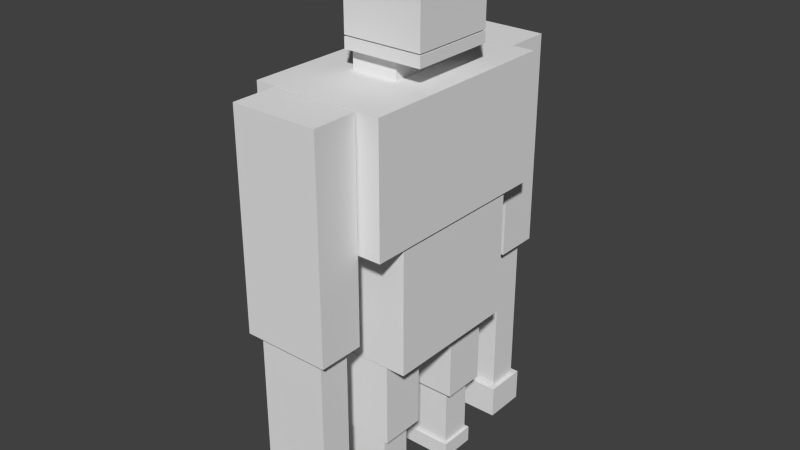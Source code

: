 # Source: morwa.blend  (saved by Blender 2.72.0; exported with 4.5.12 LTS)
import bpy
from mathutils import Matrix  # noqa: F401  (used for matrix-valued properties, if any)

bpy.ops.wm.read_factory_settings(use_empty=True)
scene = bpy.context.scene
scene.name = 'Scene'

# ---- collections
col_collection_1 = bpy.data.collections.new('Collection 1'); scene.collection.children.link(col_collection_1)

# ---- materials (node trees are filled in below, after node groups)
mat_material = bpy.data.materials.new('Material')
mat_material.alpha_threshold = 0.0
mat_material.use_transparent_shadow = False
mat_material.roughness = 0.5
mat_material.line_color = (0.0, 0.0, 0.0, 1.0)

# ---- material node trees

# ---- world
world_world = bpy.data.worlds.new('World'); scene.world = world_world
world_world.color = (0.05088, 0.05088, 0.05088)
world_world.use_sun_shadow = False
world_world.sun_shadow_jitter_overblur = 0.0
world_world.cycles.sampling_method = 'MANUAL'
world_world.cycles.sample_map_resolution = 256

# ---- meshes
me_cube = bpy.data.meshes.new('Cube')
me_cube.from_pydata([(0.8578, 0.4155, 1.318), (0.8578, -0.4155, 1.318), (-0.361, -0.4155, 1.318), (-0.361, 0.4155, 1.318), (0.8578, 0.4155, 1.49), (0.8578, -0.4155, 1.49), (-0.361, -0.4155, 1.49), (-0.361, 0.4155, 1.49), (0.8578, 0.4155, 1.513), (0.8578, -0.4155, 1.513), (-0.361, -0.4155, 1.513), (-0.361, 0.4155, 1.513), (0.8578, 0.4155, 2.779), (0.8578, -0.4155, 2.779), (-0.361, -0.4155, 2.779), (-0.361, 0.4155, 2.779), (0.3581, 0.3202, 1.001), (0.3581, -0.3202, 1.001), (-0.3581, -0.3202, 1.001), (-0.3581, 0.3202, 1.001), (0.3581, 0.3202, 1.306), (0.3581, -0.3202, 1.306), (-0.3581, -0.3202, 1.306), (-0.3581, 0.3202, 1.306), (0.6617, -1.013, -2.383), (0.6617, -1.448, -2.383), (-0.6617, -1.448, -2.383), (-0.6617, -1.013, -2.383), (0.6617, -1.013, 0.9987), (0.6617, -1.448, 0.9987), (-0.6617, -1.448, 0.9987), (-0.6617, -1.013, 0.9987), (0.5228, -1.077, -4.953), (0.5228, -1.383, -4.953), (-0.5228, -1.383, -4.953), (-0.5228, -1.077, -4.953), (0.5228, -1.077, -2.39), (0.5228, -1.383, -2.39), (-0.5228, -1.383, -2.39), (-0.5228, -1.077, -2.39), (0.5954, -1.02, -5.495), (0.5954, -1.441, -5.495), (-0.5954, -1.441, -5.495), (-0.5954, -1.02, -5.495), (0.5954, -1.02, -4.966), (0.5954, -1.441, -4.966), (-0.5954, -1.441, -4.966), (-0.5954, -1.02, -4.966), (0.5954, 1.435, -5.495), (0.5954, 1.014, -5.495), (-0.5954, 1.014, -5.495), (-0.5954, 1.435, -5.495), (0.5954, 1.435, -4.966), (0.5954, 1.014, -4.966), (-0.5954, 1.014, -4.966), (-0.5954, 1.435, -4.966), (0.5228, 1.378, -4.953), (0.5228, 1.072, -4.953), (-0.5228, 1.072, -4.953), (-0.5228, 1.378, -4.953), (0.5228, 1.378, -2.39), (0.5228, 1.072, -2.39), (-0.5228, 1.072, -2.39), (-0.5228, 1.378, -2.39), (0.6617, 1.442, -2.383), (0.6617, 1.007, -2.383), (-0.6617, 1.007, -2.383), (-0.6617, 1.442, -2.383), (0.6617, 1.442, 0.9987), (0.6617, 1.007, 0.9987), (-0.6617, 1.007, 0.9987), (-0.6617, 1.442, 0.9987), (0.6617, 0.6605, -4.353), (0.6617, 0.2249, -4.353), (-0.6617, 0.2249, -4.353), (-0.6617, 0.6605, -4.353), (0.6617, 0.6605, -3.04), (0.6617, 0.2249, -3.04), (-0.6617, 0.2249, -3.04), (-0.6617, 0.6605, -3.04), (0.5228, 0.5957, -5.352), (0.5228, 0.2897, -5.352), (-0.5228, 0.2897, -5.352), (-0.5228, 0.5957, -5.352), (0.5228, 0.5957, -4.356), (0.5228, 0.2897, -4.356), (-0.5228, 0.2897, -4.356), (-0.5228, 0.5957, -4.356), (0.569, 0.626, -5.633), (0.569, 0.2594, -5.633), (-0.569, 0.2594, -5.633), (-0.569, 0.626, -5.633), (0.569, 0.626, -5.365), (0.569, 0.2594, -5.365), (-0.569, 0.2594, -5.365), (-0.569, 0.626, -5.365), (0.569, -0.2767, -5.633), (0.569, -0.6433, -5.633), (-0.569, -0.6433, -5.633), (-0.569, -0.2767, -5.633), (0.569, -0.2767, -5.365), (0.569, -0.6433, -5.365), (-0.569, -0.6433, -5.365), (-0.569, -0.2767, -5.365), (0.5228, -0.307, -5.352), (0.5228, -0.613, -5.352), (-0.5228, -0.613, -5.352), (-0.5228, -0.307, -5.352), (0.5228, -0.307, -4.356), (0.5228, -0.613, -4.356), (-0.5228, -0.613, -4.356), (-0.5228, -0.307, -4.356), (0.6617, -0.2422, -4.353), (0.6617, -0.6778, -4.353), (-0.6617, -0.6778, -4.353), (-0.6617, -0.2422, -4.353), (0.6617, -0.2422, -3.04), (0.6617, -0.6778, -3.04), (-0.6617, -0.6778, -3.04), (-0.6617, -0.2422, -3.04), (0.962, 0.6844, -3.018), (0.962, -0.6844, -3.018), (-0.962, -0.6844, -3.018), (-0.962, 0.6844, -3.018), (0.962, 0.6844, -1.016), (0.962, -0.6844, -1.016), (-0.962, -0.6844, -1.016), (-0.962, 0.6844, -1.016), (1.0, 1.0, -1.0), (1.0, -1.0, -1.0), (-1.0, -1.0, -1.0), (-1.0, 1.0, -1.0), (1.0, 1.0, 1.0), (1.0, -1.0, 1.0), (-1.0, -1.0, 1.0), (-1.0, 1.0, 1.0)], [], [(0, 1, 2, 3), (4, 7, 6, 5), (0, 4, 5, 1), (1, 5, 6, 2), (2, 6, 7, 3), (4, 0, 3, 7), (8, 9, 10, 11), (12, 15, 14, 13), (8, 12, 13, 9), (9, 13, 14, 10), (10, 14, 15, 11), (12, 8, 11, 15), (16, 17, 18, 19), (20, 23, 22, 21), (16, 20, 21, 17), (17, 21, 22, 18), (18, 22, 23, 19), (20, 16, 19, 23), (24, 25, 26, 27), (28, 31, 30, 29), (24, 28, 29, 25), (25, 29, 30, 26), (26, 30, 31, 27), (28, 24, 27, 31), (32, 33, 34, 35), (36, 39, 38, 37), (32, 36, 37, 33), (33, 37, 38, 34), (34, 38, 39, 35), (36, 32, 35, 39), (40, 41, 42, 43), (44, 47, 46, 45), (40, 44, 45, 41), (41, 45, 46, 42), (42, 46, 47, 43), (44, 40, 43, 47), (48, 49, 50, 51), (52, 55, 54, 53), (48, 52, 53, 49), (49, 53, 54, 50), (50, 54, 55, 51), (52, 48, 51, 55), (56, 57, 58, 59), (60, 63, 62, 61), (56, 60, 61, 57), (57, 61, 62, 58), (58, 62, 63, 59), (60, 56, 59, 63), (64, 65, 66, 67), (68, 71, 70, 69), (64, 68, 69, 65), (65, 69, 70, 66), (66, 70, 71, 67), (68, 64, 67, 71), (72, 73, 74, 75), (76, 79, 78, 77), (72, 76, 77, 73), (73, 77, 78, 74), (74, 78, 79, 75), (76, 72, 75, 79), (80, 81, 82, 83), (84, 87, 86, 85), (80, 84, 85, 81), (81, 85, 86, 82), (82, 86, 87, 83), (84, 80, 83, 87), (88, 89, 90, 91), (92, 95, 94, 93), (88, 92, 93, 89), (89, 93, 94, 90), (90, 94, 95, 91), (92, 88, 91, 95), (96, 97, 98, 99), (100, 103, 102, 101), (96, 100, 101, 97), (97, 101, 102, 98), (98, 102, 103, 99), (100, 96, 99, 103), (104, 105, 106, 107), (108, 111, 110, 109), (104, 108, 109, 105), (105, 109, 110, 106), (106, 110, 111, 107), (108, 104, 107, 111), (112, 113, 114, 115), (116, 119, 118, 117), (112, 116, 117, 113), (113, 117, 118, 114), (114, 118, 119, 115), (116, 112, 115, 119), (120, 121, 122, 123), (124, 127, 126, 125), (120, 124, 125, 121), (121, 125, 126, 122), (122, 126, 127, 123), (124, 120, 123, 127), (128, 129, 130, 131), (132, 135, 134, 133), (128, 132, 133, 129), (129, 133, 134, 130), (130, 134, 135, 131), (132, 128, 131, 135)])
_uv = me_cube.uv_layers.new(name='UVMap')
_uv.uv.foreach_set('vector', [0.1466, 0.2951, 0.2196, 0.2951, 0.2196, 0.4024, 0.1466, 0.4024, 0.3753, 0.5464, 0.3753, 0.2994, 0.7344, 0.2994, 0.7344, 0.5464, 0.7346, 0.5627, 0.7349, 0.5322, 0.3749, 0.5319, 0.3753, 0.5628, 0.8236, 0.5811, 0.8085, 0.5811, 0.8085, 0.4738, 0.8236, 0.4738, 0.5786, 0.9445, 0.5635, 0.9445, 0.5635, 0.8713, 0.5786, 0.8713, 0.8085, 0.5811, 0.8236, 0.5811, 0.8236, 0.6884, 0.8085, 0.6884, 0.7342, 0.5473, 0.3758, 0.5455, 0.3758, 0.3049, 0.7342, 0.3068, 0.8532, 0.1073, 0.8532, 5.247e-09, 0.9262, 0.0, 0.9262, 0.1073, 0.7338, 0.5312, 0.7338, 0.8765, 0.3747, 0.8765, 0.3747, 0.5312, 0.3477, 0.6498, 0.3477, 0.7613, 0.2406, 0.7613, 0.2406, 0.6498, 0.7405, 0.8528, 0.7405, 0.7413, 0.8136, 0.7413, 0.8136, 0.8528, 0.8077, 0.8148, 0.8077, 0.9263, 0.7005, 0.9263, 0.7005, 0.8148, 0.6973, 0.1762, 0.7536, 0.1762, 0.7536, 0.2393, 0.6973, 0.2393, 0.6973, 0.1762, 0.6973, 0.2393, 0.641, 0.2393, 0.641, 0.1762, 0.9047, 0.992, 0.8779, 0.992, 0.8779, 0.9356, 0.9047, 0.9356, 0.9079, 0.925, 0.9347, 0.925, 0.9347, 0.9881, 0.9079, 0.9881, 0.9913, 0.2405, 0.9645, 0.2405, 0.9645, 0.1841, 0.9913, 0.1841, 0.2109, 0.5722, 0.2377, 0.5722, 0.2377, 0.6352, 0.2109, 0.6352, 0.9731, 0.9472, 0.9348, 0.9472, 0.9348, 0.8307, 0.9731, 0.8307, 0.9348, 0.8307, 0.9348, 0.7142, 0.9731, 0.7142, 0.9731, 0.8307, 0.8697, 0.5458, 0.8697, 0.8435, 0.8314, 0.8435, 0.8314, 0.5458, 7.857e-08, 0.2977, 0.0, 3.673e-08, 0.1163, 0.0, 0.1163, 0.2977, 0.9079, 0.5458, 0.9079, 0.8435, 0.8697, 0.8435, 0.8697, 0.5458, 0.2635, 0.1772, 0.2635, 0.4749, 0.1471, 0.4749, 0.1471, 0.1772, 0.7704, 1.0, 0.7435, 1.0, 0.7435, 0.9079, 0.7704, 0.9079, 0.9914, 0.09205, 0.9914, 0.1841, 0.9645, 0.1841, 0.9645, 0.09205, 0.9348, 0.4738, 0.9348, 0.6994, 0.9079, 0.6994, 0.9079, 0.4738, 0.8469, 0.7198, 0.8469, 0.4942, 0.9388, 0.4942, 0.9388, 0.7198, 0.9348, 0.2481, 0.9348, 0.4738, 0.9079, 0.4738, 0.9079, 0.2481, 0.8532, 0.0, 0.8532, 0.2256, 0.7613, 0.2256, 0.7613, 4.198e-08, 0.1299, 0.9078, 0.09293, 0.9078, 0.09293, 0.803, 0.1299, 0.803, 0.13, 0.971, 0.13, 0.8662, 0.167, 0.8662, 0.167, 0.971, 0.1892, 0.8309, 0.1892, 0.8775, 0.1522, 0.8775, 0.1522, 0.8309, 0.1431, 0.8231, 0.09657, 0.8231, 0.09657, 0.7182, 0.1431, 0.7182, 0.09641, 0.7456, 0.09641, 0.699, 0.1334, 0.699, 0.1334, 0.7456, 0.1844, 0.842, 0.1379, 0.842, 0.1379, 0.7372, 0.1844, 0.7372, 0.217, 0.9191, 0.18, 0.9191, 0.18, 0.8142, 0.217, 0.8142, 0.1554, 0.8447, 0.1554, 0.7398, 0.1924, 0.7398, 0.1924, 0.8447, 0.06252, 0.7767, 0.06252, 0.7301, 0.09954, 0.7301, 0.09954, 0.7767, 0.1327, 0.7358, 0.1792, 0.7358, 0.1792, 0.8407, 0.1327, 0.8407, 0.1622, 0.7642, 0.1622, 0.8108, 0.1252, 0.8108, 0.1252, 0.7642, 0.138, 0.8142, 0.1845, 0.8142, 0.1845, 0.9191, 0.138, 0.9191, 0.7435, 1.0, 0.7166, 1.0, 0.7166, 0.9079, 0.7435, 0.9079, 0.7166, 0.9079, 0.7166, 1.0, 0.6897, 1.0, 0.6897, 0.9079, 0.9348, 0.6994, 0.9348, 0.925, 0.9079, 0.925, 0.9079, 0.6994, 0.8702, 0.6411, 0.8702, 0.8667, 0.7783, 0.8667, 0.7783, 0.6411, 0.8085, 0.4738, 0.8085, 0.6994, 0.7816, 0.6994, 0.7816, 0.4738, 0.8314, 0.2481, 0.8314, 0.4738, 0.7395, 0.4738, 0.7395, 0.2481, 0.9731, 0.7142, 0.9348, 0.7142, 0.9348, 0.5977, 0.9731, 0.5977, 0.9348, 0.4812, 0.9348, 0.3646, 0.9731, 0.3646, 0.9731, 0.4812, 0.8697, 0.2481, 0.8697, 0.5458, 0.8314, 0.5458, 0.8314, 0.2481, 0.1163, 0.2977, 0.1163, 4.722e-08, 0.2326, 0.0, 0.2326, 0.2977, 0.9079, 0.2481, 0.9079, 0.5458, 0.8697, 0.5458, 0.8697, 0.2481, 0.3489, 0.0, 0.3489, 0.2977, 0.2326, 0.2977, 0.2326, 3.148e-08, 0.9731, 0.5977, 0.9348, 0.5977, 0.9348, 0.4812, 0.9731, 0.4812, 0.9645, 0.1165, 0.9645, 0.233, 0.9262, 0.233, 0.9262, 0.1165, 0.4281, 0.8585, 0.4281, 0.9742, 0.3898, 0.9742, 0.3898, 0.8585, 0.1429, 0.272, 0.2583, 0.272, 0.2583, 0.3885, 0.1429, 0.3885, 0.4281, 0.9742, 0.4281, 0.8585, 0.4664, 0.8585, 0.4664, 0.9742, 0.6897, 0.6994, 0.8052, 0.6994, 0.8052, 0.8159, 0.6897, 0.8159, 0.9731, 0.2481, 1.0, 0.2481, 1.0, 0.3402, 0.9731, 0.3402, 0.9048, 0.8435, 0.9048, 0.9356, 0.8779, 0.9356, 0.8779, 0.8435, 0.1056, 0.365, 0.1056, 0.4526, 0.07875, 0.4526, 0.07875, 0.365, 0.03199, 0.3861, 0.1195, 0.3861, 0.1195, 0.4782, 0.03199, 0.4782, 0.9731, 0.4278, 0.9731, 0.3402, 1.0, 0.3402, 1.0, 0.4278, 0.3653, 0.9546, 0.2778, 0.9546, 0.2778, 0.8626, 0.3653, 0.8626, 0.04531, 0.8437, 0.07753, 0.8437, 0.07753, 0.9438, 0.04531, 0.9438, 0.1486, 0.7556, 0.1486, 0.8558, 0.1164, 0.8558, 0.1164, 0.7556, 0.1686, 0.7913, 0.1921, 0.7913, 0.1921, 0.8235, 0.1686, 0.8235, 0.1705, 0.9207, 0.147, 0.9207, 0.147, 0.8205, 0.1705, 0.8205, 0.114, 0.8471, 0.1376, 0.8471, 0.1376, 0.8794, 0.114, 0.8794, 0.05229, 0.776, 0.07582, 0.776, 0.07582, 0.8762, 0.05229, 0.8762, 0.1145, 0.9066, 0.08228, 0.9066, 0.08228, 0.8064, 0.1145, 0.8064, 0.04118, 0.7874, 0.04118, 0.8876, 0.00896, 0.8876, 0.00896, 0.7874, 0.1595, 0.8974, 0.136, 0.8974, 0.136, 0.8652, 0.1595, 0.8652, 0.0926, 0.8576, 0.1161, 0.8576, 0.1161, 0.9578, 0.0926, 0.9578, 0.1574, 0.8235, 0.1339, 0.8235, 0.1339, 0.7913, 0.1574, 0.7913, 0.03369, 0.7317, 0.05722, 0.7317, 0.05722, 0.8318, 0.03369, 0.8318, 0.9914, 0.09205, 0.9645, 0.09205, 0.9645, 0.0, 0.9914, 1.049e-08, 0.6415, 0.873, 0.6415, 0.965, 0.6146, 0.965, 0.6146, 0.873, 0.1079, 0.4821, 0.1079, 0.3945, 0.1348, 0.3945, 0.1348, 0.4821, 0.6897, 0.8159, 0.7772, 0.8159, 0.7772, 0.9079, 0.6897, 0.9079, 0.1672, 0.5757, 0.1672, 0.488, 0.1941, 0.488, 0.1941, 0.5757, 0.439, 0.8585, 0.3515, 0.8585, 0.3515, 0.7665, 0.439, 0.7665, 0.9731, 0.3646, 0.9348, 0.3646, 0.9348, 0.2481, 0.9731, 0.2481, 0.9645, 0.0, 0.9645, 0.1165, 0.9262, 0.1165, 0.9262, 6.821e-08, 0.3898, 0.8585, 0.3898, 0.9742, 0.3515, 0.9742, 0.3515, 0.8585, 0.1104, 0.3374, 0.2258, 0.3374, 0.2258, 0.454, 0.1104, 0.454, 0.5047, 0.8585, 0.5047, 0.9742, 0.4664, 0.9742, 0.4664, 0.8585, 0.2012, 0.4433, 0.3167, 0.4433, 0.3167, 0.5598, 0.2012, 0.5598, 0.08584, 0.421, 0.2061, 0.421, 0.2061, 0.5904, 0.08584, 0.5904, 0.2015, 0.3791, 0.2015, 0.5485, 0.08121, 0.5485, 0.08121, 0.3791, 0.2071, 0.2139, 0.2071, 0.3901, 0.08682, 0.3901, 0.08682, 0.2139, 0.2696, 0.3679, 0.2696, 0.5442, 0.1005, 0.5442, 0.1005, 0.3679, 0.641, 0.1762, 0.641, 2.099e-08, 0.7613, 0.0, 0.7613, 0.1762, 0.9826, 0.1416, 0.9826, 0.3178, 0.8135, 0.3178, 0.8135, 0.1416, 1.048e-08, 0.4738, 0.1758, 0.4738, 0.1758, 0.6498, 0.0, 0.6498, 0.3083, 0.3272, 0.3083, 0.5033, 0.1325, 0.5033, 0.1325, 0.3272, 0.3515, 0.4738, 0.1758, 0.4738, 0.1758, 0.2977, 0.3515, 0.2977, 0.0, 0.2977, 0.1758, 0.2977, 0.1758, 0.4738, 0.0, 0.4738, 0.3515, 0.6498, 0.1758, 0.6498, 0.1758, 0.4738, 0.3515, 0.4738, 0.3679, 0.2179, 0.1921, 0.2179, 0.1921, 0.04183, 0.3679, 0.04183])
me_cube.materials.append(mat_material)
me_cube.use_remesh_preserve_volume = False
me_cube.use_remesh_preserve_attributes = False
me_cube.use_mirror_vertex_groups = False
me_cube.update()
arm_armature = bpy.data.armatures.new('Armature')  # bones are not reproduced

# ---- objects
ob_armature = bpy.data.objects.new('Armature', arm_armature)
ob_cube = bpy.data.objects.new('Cube', me_cube)

# ---- transforms, parenting, visibility, modifiers, constraints
ob_armature.location = (0.07127, 0.018, 1.011)
ob_armature.show_in_front = True
ob_armature.lineart.crease_threshold = 0.0
ob_cube.parent = ob_armature
ob_cube.matrix_parent_inverse = Matrix(((1.0, 0.0, 0.0, -0.07127), (0.0, 1.0, 0.0, -0.018), (0.0, 0.0, 1.0, -1.287), (0.0, 0.0, 0.0, 1.0)))
ob_cube.location = (0.0, 0.0, 2.59)
ob_cube.scale = (0.433, 0.6878, 0.4142)
ob_cube.lock_rotations_4d = False
ob_cube.empty_display_type = 'ARROWS'
ob_cube.lineart.crease_threshold = 0.0
_vg = ob_cube.vertex_groups.new(name='Bone')
for _i, _w in zip([120, 121, 122, 123, 124, 125, 126, 127], [0.6574, 0.6561, 0.7673, 0.7719, 0.5448, 0.5448, 0.8739, 0.8893]): _vg.add([_i], _w, 'REPLACE')
_vg = ob_cube.vertex_groups.new(name='Bone.001')
for _i, _w in zip([120, 121, 122, 123, 124, 125, 126, 127], [0.3426, 0.3439, 0.2327, 0.2281, 0.4552, 0.4552, 0.1261, 0.1107]): _vg.add([_i], _w, 'REPLACE')
_vg = ob_cube.vertex_groups.new(name='Bone.002')
for _i, _w in zip([0, 1, 2, 3, 4, 5, 6, 7, 16, 17, 18, 19, 20, 21, 22, 23], [0.06485, 0.06826, 0.4062, 0.4018, 0.06212, 0.07373, 0.4331, 0.4281, 1.0, 1.0, 1.0, 1.0, 1.0, 1.0, 1.0, 1.0]): _vg.add([_i], _w, 'REPLACE')
_vg = ob_cube.vertex_groups.new(name='Bone.003')
_vg = ob_cube.vertex_groups.new(name='Bone.004')
_vg.add([8, 9, 10, 11, 12, 13, 14, 15], 1.0, 'REPLACE')
_vg = ob_cube.vertex_groups.new(name='Bone.005')
for _i, _w in zip([0, 1, 2, 3, 4, 5, 6, 7], [0.9351, 0.9317, 0.5938, 0.5982, 0.9379, 0.9263, 0.5669, 0.5719]): _vg.add([_i], _w, 'REPLACE')
_vg = ob_cube.vertex_groups.new(name='Bone.008')
_vg.add([64, 65, 66, 67, 68, 69, 70, 71], 1.0, 'REPLACE')
_vg = ob_cube.vertex_groups.new(name='Bone.010')
_vg.add([56, 57, 58, 59, 60, 61, 62, 63], 1.0, 'REPLACE')
_vg = ob_cube.vertex_groups.new(name='Bone.012')
_vg.add([48, 49, 50, 51, 52, 53, 54, 55], 1.0, 'REPLACE')
_vg = ob_cube.vertex_groups.new(name='Bone.009')
_vg.add([24, 25, 26, 27, 28, 29, 30, 31], 1.0, 'REPLACE')
_vg = ob_cube.vertex_groups.new(name='Bone.011')
_vg.add([32, 33, 34, 35, 36, 37, 38, 39], 1.0, 'REPLACE')
_vg = ob_cube.vertex_groups.new(name='Bone.013')
_vg.add([40, 41, 42, 43, 44, 45, 46, 47], 1.0, 'REPLACE')
_vg = ob_cube.vertex_groups.new(name='Bone.014')
_vg.add([72, 73, 74, 75, 76, 77, 78, 79], 1.0, 'REPLACE')
_vg = ob_cube.vertex_groups.new(name='Bone.016')
for _i, _w in zip([80, 81, 82, 83, 84, 85, 86, 87, 89, 90, 91, 94, 95], [1.0, 1.0, 1.0, 1.0, 1.0, 1.0, 1.0, 1.0, 0.006064, 0.37, 0.1319, 0.2312, 0.1097]): _vg.add([_i], _w, 'REPLACE')
_vg = ob_cube.vertex_groups.new(name='Bone.018')
for _i, _w in zip([88, 89, 90, 91, 92, 93, 94, 95], [0.9854, 0.972, 0.63, 0.8681, 0.9858, 0.9766, 0.7688, 0.8903]): _vg.add([_i], _w, 'REPLACE')
_vg = ob_cube.vertex_groups.new(name='Bone.015')
_vg.add([112, 113, 114, 115, 116, 117, 118, 119], 1.0, 'REPLACE')
_vg = ob_cube.vertex_groups.new(name='Bone.017')
for _i, _w in zip([97, 98, 99, 102, 103, 104, 105, 106, 107, 108, 109, 110, 111], [0.005801, 0.3714, 0.1324, 0.232, 0.1103, 1.0, 1.0, 1.0, 1.0, 1.0, 1.0, 1.0, 1.0]): _vg.add([_i], _w, 'REPLACE')
_vg = ob_cube.vertex_groups.new(name='Bone.019')
for _i, _w in zip([96, 97, 98, 99, 100, 101, 102, 103], [0.9853, 0.9721, 0.6286, 0.8676, 0.9857, 0.9768, 0.768, 0.8897]): _vg.add([_i], _w, 'REPLACE')
_m = ob_cube.modifiers.new('Armature', 'ARMATURE')
_m.object = ob_armature

# ---- collection membership
col_collection_1.objects.link(ob_armature)
col_collection_1.objects.link(ob_cube)

# ---- scene / render settings (as saved in the file)
scene.frame_start = 1; scene.frame_end = 250; scene.frame_set(1)
scene.render.engine = 'BLENDER_EEVEE_NEXT'
scene.render.resolution_percentage = 50
scene.render.dither_intensity = 0.0
scene.cycles.use_denoising = False
scene.cycles.samples = 10
scene.cycles.sampling_pattern = 'TABULATED_SOBOL'
scene.cycles.light_sampling_threshold = 0.0
scene.cycles.use_adaptive_sampling = False
scene.cycles.use_light_tree = False
scene.cycles.blur_glossy = 0.0
scene.cycles.pixel_filter_type = 'GAUSSIAN'
scene.cycles.sample_clamp_indirect = 0.0
scene.view_settings.view_transform = 'Standard'
bpy.context.view_layer.update()

# ---- added for rendering (the .blend has no active camera and no usable light): camera, sun
cam_auto = bpy.data.cameras.new('AutoCamera')
cam_auto.lens = 50.0
cam_auto.sensor_width = 36.0
cam_auto.clip_end = 1000.0
ob_auto_camera = bpy.data.objects.new('AutoCamera', cam_auto)
scene.collection.objects.link(ob_auto_camera)
ob_auto_camera.location = (3.79717, -4.55857, 4.7608)
ob_auto_camera.rotation_euler = (1.09748, -7.21219e-08, 0.694738)
scene.camera = ob_auto_camera
light_auto_sun = bpy.data.lights.new('AutoSun', 'SUN')
light_auto_sun.energy = 3.0
light_auto_sun.angle = 0.0523599
ob_auto_sun = bpy.data.objects.new('AutoSun', light_auto_sun)
scene.collection.objects.link(ob_auto_sun)
ob_auto_sun.rotation_euler = (0.872665, 0.174533, 0.523599)
bpy.context.view_layer.update()
